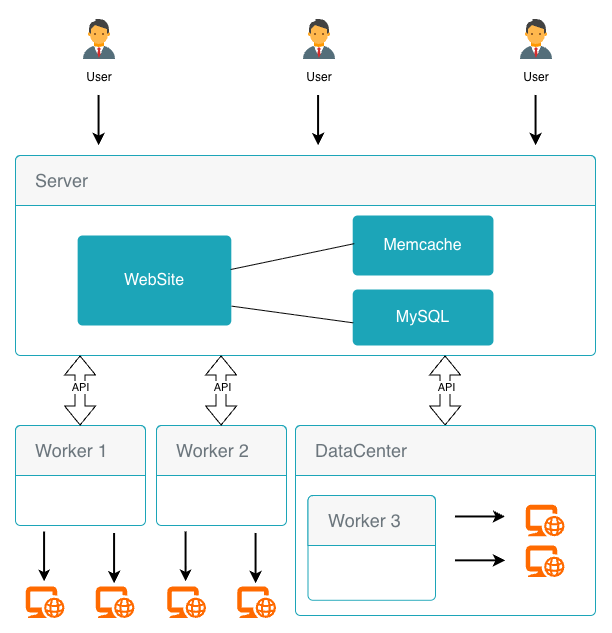

The diagram above was exported from draw.io. Its source (the exported page's mxGraphModel, read from the mxfile embedded in the PNG):
<mxGraphModel dx="1003" dy="1016" grid="1" gridSize="10" guides="1" tooltips="1" connect="1" arrows="1" fold="1" page="1" pageScale="1" pageWidth="1169" pageHeight="827" math="0" shadow="0">
  <root>
    <mxCell id="0" />
    <mxCell id="1" parent="0" />
    <mxCell id="IdkWIQN8uH3ifUmiP0ma-13" value="User" style="shape=image;verticalLabelPosition=bottom;verticalAlign=top;imageAspect=0;aspect=fixed;image=data:image/svg+xml,(base64 omitted: 1292 chars);labelBackgroundColor=#ffffff;flipH=1;" vertex="1" parent="1">
      <mxGeometry x="100" y="20" width="48" height="48" as="geometry" />
    </mxCell>
    <mxCell id="IdkWIQN8uH3ifUmiP0ma-14" value="User" style="shape=image;verticalLabelPosition=bottom;verticalAlign=top;imageAspect=0;aspect=fixed;image=data:image/svg+xml,(base64 omitted: 1292 chars);labelBackgroundColor=#ffffff;flipH=1;" vertex="1" parent="1">
      <mxGeometry x="320" y="20" width="48" height="48" as="geometry" />
    </mxCell>
    <mxCell id="IdkWIQN8uH3ifUmiP0ma-18" style="edgeStyle=none;rounded=0;orthogonalLoop=1;jettySize=auto;html=1;sourcePerimeterSpacing=5;endArrow=none;endFill=0;targetPerimeterSpacing=5;startArrow=classic;startFill=1;strokeWidth=2;" edge="1" parent="1">
      <mxGeometry relative="1" as="geometry">
        <mxPoint x="343.08" y="150" as="sourcePoint" />
        <mxPoint x="343.08" y="100" as="targetPoint" />
      </mxGeometry>
    </mxCell>
    <mxCell id="IdkWIQN8uH3ifUmiP0ma-19" value="" style="html=1;shadow=0;dashed=0;shape=mxgraph.bootstrap.rrect;rSize=5;strokeColor=#1CA5B8;html=1;whiteSpace=wrap;fillColor=#ffffff;fontColor=#1CA5B8;verticalAlign=bottom;align=left;spacing=20;spacingBottom=0;fontSize=14;" vertex="1" parent="1">
      <mxGeometry x="40" y="430" width="130" height="100" as="geometry" />
    </mxCell>
    <mxCell id="IdkWIQN8uH3ifUmiP0ma-20" value="Worker 1" style="html=1;shadow=0;dashed=0;shape=mxgraph.bootstrap.topButton;rSize=5;perimeter=none;whiteSpace=wrap;fillColor=#F7F7F7;strokeColor=#1CA5B8;fontColor=#6C767D;resizeWidth=1;fontSize=18;align=left;spacing=20;" vertex="1" parent="IdkWIQN8uH3ifUmiP0ma-19">
      <mxGeometry width="130" height="50" relative="1" as="geometry" />
    </mxCell>
    <mxCell id="IdkWIQN8uH3ifUmiP0ma-21" value="" style="html=1;shadow=0;dashed=0;shape=mxgraph.bootstrap.rrect;rSize=5;strokeColor=#1CA5B8;html=1;whiteSpace=wrap;fillColor=#ffffff;fontColor=#1CA5B8;verticalAlign=bottom;align=left;spacing=20;spacingBottom=0;fontSize=14;" vertex="1" parent="1">
      <mxGeometry x="181" y="430" width="130" height="100" as="geometry" />
    </mxCell>
    <mxCell id="IdkWIQN8uH3ifUmiP0ma-22" value="Worker 2" style="html=1;shadow=0;dashed=0;shape=mxgraph.bootstrap.topButton;rSize=5;perimeter=none;whiteSpace=wrap;fillColor=#F7F7F7;strokeColor=#1CA5B8;fontColor=#6C767D;resizeWidth=1;fontSize=18;align=left;spacing=20;" vertex="1" parent="IdkWIQN8uH3ifUmiP0ma-21">
      <mxGeometry width="130" height="50" relative="1" as="geometry" />
    </mxCell>
    <mxCell id="IdkWIQN8uH3ifUmiP0ma-25" value="" style="html=1;shadow=0;dashed=0;shape=mxgraph.bootstrap.rrect;rSize=5;strokeColor=#1CA5B8;html=1;whiteSpace=wrap;fillColor=#ffffff;fontColor=#1CA5B8;verticalAlign=bottom;align=left;spacing=20;spacingBottom=0;fontSize=14;" vertex="1" parent="1">
      <mxGeometry x="40" y="160" width="580" height="200" as="geometry" />
    </mxCell>
    <mxCell id="IdkWIQN8uH3ifUmiP0ma-26" value="Server" style="html=1;shadow=0;dashed=0;shape=mxgraph.bootstrap.topButton;rSize=5;perimeter=none;whiteSpace=wrap;fillColor=#F7F7F7;strokeColor=#1CA5B8;fontColor=#6C767D;resizeWidth=1;fontSize=18;align=left;spacing=20;" vertex="1" parent="IdkWIQN8uH3ifUmiP0ma-25">
      <mxGeometry width="579.9999999999999" height="50" relative="1" as="geometry" />
    </mxCell>
    <mxCell id="IdkWIQN8uH3ifUmiP0ma-29" value="WebSite" style="html=1;shadow=0;dashed=0;shape=mxgraph.bootstrap.rrect;rSize=5;strokeColor=none;strokeWidth=1;fillColor=#1CA5B8;fontColor=#FFFFFF;whiteSpace=wrap;align=center;verticalAlign=middle;spacingLeft=0;fontStyle=0;fontSize=16;spacing=5;" vertex="1" parent="IdkWIQN8uH3ifUmiP0ma-25">
      <mxGeometry x="62.14093023255814" y="80" width="153.67302325581394" height="90" as="geometry" />
    </mxCell>
    <mxCell id="IdkWIQN8uH3ifUmiP0ma-30" value="MySQL" style="html=1;shadow=0;dashed=0;shape=mxgraph.bootstrap.rrect;rSize=5;strokeColor=none;strokeWidth=1;fillColor=#1CA5B8;fontColor=#FFFFFF;whiteSpace=wrap;align=center;verticalAlign=middle;spacingLeft=0;fontStyle=0;fontSize=16;spacing=5;" vertex="1" parent="IdkWIQN8uH3ifUmiP0ma-25">
      <mxGeometry x="337.2093023255814" y="134" width="140.75116279069766" height="56" as="geometry" />
    </mxCell>
    <mxCell id="IdkWIQN8uH3ifUmiP0ma-31" value="Memcache" style="html=1;shadow=0;dashed=0;shape=mxgraph.bootstrap.rrect;rSize=5;strokeColor=none;strokeWidth=1;fillColor=#1CA5B8;fontColor=#FFFFFF;whiteSpace=wrap;align=center;verticalAlign=middle;spacingLeft=0;fontStyle=0;fontSize=16;spacing=5;" vertex="1" parent="IdkWIQN8uH3ifUmiP0ma-25">
      <mxGeometry x="337.2093023255814" y="60" width="140.75116279069766" height="60" as="geometry" />
    </mxCell>
    <mxCell id="IdkWIQN8uH3ifUmiP0ma-45" style="edgeStyle=none;rounded=0;orthogonalLoop=1;jettySize=auto;html=1;sourcePerimeterSpacing=5;endArrow=none;endFill=0;targetPerimeterSpacing=5;entryX=0.011;entryY=0.469;entryDx=0;entryDy=0;entryPerimeter=0;exitX=0.996;exitY=0.378;exitDx=0;exitDy=0;exitPerimeter=0;" edge="1" parent="IdkWIQN8uH3ifUmiP0ma-25" source="IdkWIQN8uH3ifUmiP0ma-29" target="IdkWIQN8uH3ifUmiP0ma-31">
      <mxGeometry relative="1" as="geometry">
        <mxPoint x="242.7906976744186" y="110" as="sourcePoint" />
        <mxPoint x="310.2325581395349" y="70" as="targetPoint" />
      </mxGeometry>
    </mxCell>
    <mxCell id="IdkWIQN8uH3ifUmiP0ma-46" style="edgeStyle=none;rounded=0;orthogonalLoop=1;jettySize=auto;html=1;sourcePerimeterSpacing=5;endArrow=none;endFill=0;targetPerimeterSpacing=5;entryX=0.003;entryY=0.595;entryDx=0;entryDy=0;entryPerimeter=0;exitX=1.003;exitY=0.785;exitDx=0;exitDy=0;exitPerimeter=0;" edge="1" parent="IdkWIQN8uH3ifUmiP0ma-25" source="IdkWIQN8uH3ifUmiP0ma-29" target="IdkWIQN8uH3ifUmiP0ma-30">
      <mxGeometry relative="1" as="geometry">
        <mxPoint x="242.7906976744186" y="190" as="sourcePoint" />
        <mxPoint x="310.2325581395349" y="170" as="targetPoint" />
      </mxGeometry>
    </mxCell>
    <mxCell id="IdkWIQN8uH3ifUmiP0ma-37" value="" style="shape=flexArrow;endArrow=classic;startArrow=classic;html=1;rounded=0;" edge="1" parent="1">
      <mxGeometry width="100" height="100" relative="1" as="geometry">
        <mxPoint x="469.58" y="430" as="sourcePoint" />
        <mxPoint x="469.58" y="360" as="targetPoint" />
      </mxGeometry>
    </mxCell>
    <mxCell id="IdkWIQN8uH3ifUmiP0ma-40" value="API" style="edgeLabel;html=1;align=center;verticalAlign=middle;resizable=0;points=[];" vertex="1" connectable="0" parent="IdkWIQN8uH3ifUmiP0ma-37">
      <mxGeometry x="0.0889" y="-1" relative="1" as="geometry">
        <mxPoint as="offset" />
      </mxGeometry>
    </mxCell>
    <mxCell id="IdkWIQN8uH3ifUmiP0ma-41" value="" style="shape=flexArrow;endArrow=classic;startArrow=classic;html=1;rounded=0;" edge="1" parent="1">
      <mxGeometry width="100" height="100" relative="1" as="geometry">
        <mxPoint x="245.58000000000004" y="430" as="sourcePoint" />
        <mxPoint x="245.58000000000004" y="360" as="targetPoint" />
      </mxGeometry>
    </mxCell>
    <mxCell id="IdkWIQN8uH3ifUmiP0ma-42" value="API" style="edgeLabel;html=1;align=center;verticalAlign=middle;resizable=0;points=[];" vertex="1" connectable="0" parent="IdkWIQN8uH3ifUmiP0ma-41">
      <mxGeometry x="0.0889" y="-1" relative="1" as="geometry">
        <mxPoint as="offset" />
      </mxGeometry>
    </mxCell>
    <mxCell id="IdkWIQN8uH3ifUmiP0ma-43" value="" style="shape=flexArrow;endArrow=classic;startArrow=classic;html=1;rounded=0;" edge="1" parent="1">
      <mxGeometry width="100" height="100" relative="1" as="geometry">
        <mxPoint x="104.58000000000001" y="430" as="sourcePoint" />
        <mxPoint x="104.58000000000001" y="360" as="targetPoint" />
      </mxGeometry>
    </mxCell>
    <mxCell id="IdkWIQN8uH3ifUmiP0ma-44" value="API" style="edgeLabel;html=1;align=center;verticalAlign=middle;resizable=0;points=[];" vertex="1" connectable="0" parent="IdkWIQN8uH3ifUmiP0ma-43">
      <mxGeometry x="0.0889" y="-1" relative="1" as="geometry">
        <mxPoint x="-1" as="offset" />
      </mxGeometry>
    </mxCell>
    <mxCell id="IdkWIQN8uH3ifUmiP0ma-47" value="User" style="shape=image;verticalLabelPosition=bottom;verticalAlign=top;imageAspect=0;aspect=fixed;image=data:image/svg+xml,(base64 omitted: 1292 chars);labelBackgroundColor=#ffffff;flipH=1;" vertex="1" parent="1">
      <mxGeometry x="537" y="20" width="48" height="48" as="geometry" />
    </mxCell>
    <mxCell id="IdkWIQN8uH3ifUmiP0ma-48" style="edgeStyle=none;rounded=0;orthogonalLoop=1;jettySize=auto;html=1;sourcePerimeterSpacing=5;endArrow=none;endFill=0;targetPerimeterSpacing=5;startArrow=classic;startFill=1;strokeWidth=2;" edge="1" parent="1">
      <mxGeometry relative="1" as="geometry">
        <mxPoint x="560.5799999999999" y="150" as="sourcePoint" />
        <mxPoint x="560.5799999999999" y="100" as="targetPoint" />
      </mxGeometry>
    </mxCell>
    <mxCell id="IdkWIQN8uH3ifUmiP0ma-49" style="edgeStyle=none;rounded=0;orthogonalLoop=1;jettySize=auto;html=1;sourcePerimeterSpacing=5;endArrow=none;endFill=0;targetPerimeterSpacing=5;startArrow=classic;startFill=1;strokeWidth=2;" edge="1" parent="1">
      <mxGeometry relative="1" as="geometry">
        <mxPoint x="123.57999999999998" y="150" as="sourcePoint" />
        <mxPoint x="123.57999999999998" y="100" as="targetPoint" />
      </mxGeometry>
    </mxCell>
    <mxCell id="IdkWIQN8uH3ifUmiP0ma-50" value="" style="html=1;shadow=0;dashed=0;shape=mxgraph.bootstrap.rrect;rSize=5;strokeColor=#1CA5B8;html=1;whiteSpace=wrap;fillColor=#ffffff;fontColor=#1CA5B8;verticalAlign=bottom;align=left;spacing=20;spacingBottom=0;fontSize=14;" vertex="1" parent="1">
      <mxGeometry x="320" y="430" width="300" height="190" as="geometry" />
    </mxCell>
    <mxCell id="IdkWIQN8uH3ifUmiP0ma-51" value="DataCenter" style="html=1;shadow=0;dashed=0;shape=mxgraph.bootstrap.topButton;rSize=5;perimeter=none;whiteSpace=wrap;fillColor=#F7F7F7;strokeColor=#1CA5B8;fontColor=#6C767D;resizeWidth=1;fontSize=18;align=left;spacing=20;" vertex="1" parent="IdkWIQN8uH3ifUmiP0ma-50">
      <mxGeometry width="300" height="50" relative="1" as="geometry" />
    </mxCell>
    <mxCell id="IdkWIQN8uH3ifUmiP0ma-52" value="" style="html=1;shadow=0;dashed=0;shape=mxgraph.bootstrap.rrect;rSize=5;strokeColor=#1CA5B8;html=1;whiteSpace=wrap;fillColor=#ffffff;fontColor=#1CA5B8;verticalAlign=bottom;align=left;spacing=20;spacingBottom=0;fontSize=14;" vertex="1" parent="IdkWIQN8uH3ifUmiP0ma-50">
      <mxGeometry x="12.5" y="70" width="127.5" height="104.8" as="geometry" />
    </mxCell>
    <mxCell id="IdkWIQN8uH3ifUmiP0ma-53" value="Worker 3" style="html=1;shadow=0;dashed=0;shape=mxgraph.bootstrap.topButton;rSize=5;perimeter=none;whiteSpace=wrap;fillColor=#F7F7F7;strokeColor=#1CA5B8;fontColor=#6C767D;resizeWidth=1;fontSize=18;align=left;spacing=20;" vertex="1" parent="IdkWIQN8uH3ifUmiP0ma-52">
      <mxGeometry width="127.5" height="50" relative="1" as="geometry" />
    </mxCell>
    <mxCell id="IdkWIQN8uH3ifUmiP0ma-54" value="" style="points=[];aspect=fixed;html=1;align=center;shadow=0;dashed=0;fillColor=#FF6A00;strokeColor=none;shape=mxgraph.alibaba_cloud.domain_and_website;" vertex="1" parent="IdkWIQN8uH3ifUmiP0ma-50">
      <mxGeometry x="230" y="79.27" width="38.988" height="31.464" as="geometry" />
    </mxCell>
    <mxCell id="IdkWIQN8uH3ifUmiP0ma-55" value="" style="points=[];aspect=fixed;html=1;align=center;shadow=0;dashed=0;fillColor=#FF6A00;strokeColor=none;shape=mxgraph.alibaba_cloud.domain_and_website;" vertex="1" parent="IdkWIQN8uH3ifUmiP0ma-50">
      <mxGeometry x="230" y="120" width="38.988" height="31.464" as="geometry" />
    </mxCell>
    <mxCell id="IdkWIQN8uH3ifUmiP0ma-58" style="edgeStyle=none;rounded=0;orthogonalLoop=1;jettySize=auto;html=1;sourcePerimeterSpacing=5;endArrow=none;endFill=0;targetPerimeterSpacing=5;startArrow=classic;startFill=1;strokeWidth=2;" edge="1" parent="IdkWIQN8uH3ifUmiP0ma-50">
      <mxGeometry relative="1" as="geometry">
        <mxPoint x="210" y="91.46279999999999" as="sourcePoint" />
        <mxPoint x="160" y="91.46279999999999" as="targetPoint" />
      </mxGeometry>
    </mxCell>
    <mxCell id="IdkWIQN8uH3ifUmiP0ma-59" style="edgeStyle=none;rounded=0;orthogonalLoop=1;jettySize=auto;html=1;sourcePerimeterSpacing=5;endArrow=none;endFill=0;targetPerimeterSpacing=5;startArrow=classic;startFill=1;strokeWidth=2;" edge="1" parent="IdkWIQN8uH3ifUmiP0ma-50">
      <mxGeometry relative="1" as="geometry">
        <mxPoint x="210" y="135.32" as="sourcePoint" />
        <mxPoint x="160" y="135.32" as="targetPoint" />
      </mxGeometry>
    </mxCell>
    <mxCell id="IdkWIQN8uH3ifUmiP0ma-60" value="" style="points=[];aspect=fixed;html=1;align=center;shadow=0;dashed=0;fillColor=#FF6A00;strokeColor=none;shape=mxgraph.alibaba_cloud.domain_and_website;" vertex="1" parent="1">
      <mxGeometry x="50" y="591" width="38.988" height="31.464" as="geometry" />
    </mxCell>
    <mxCell id="IdkWIQN8uH3ifUmiP0ma-61" value="" style="points=[];aspect=fixed;html=1;align=center;shadow=0;dashed=0;fillColor=#FF6A00;strokeColor=none;shape=mxgraph.alibaba_cloud.domain_and_website;" vertex="1" parent="1">
      <mxGeometry x="120" y="591" width="38.99" height="31.46" as="geometry" />
    </mxCell>
    <mxCell id="IdkWIQN8uH3ifUmiP0ma-62" style="edgeStyle=none;rounded=0;orthogonalLoop=1;jettySize=auto;html=1;sourcePerimeterSpacing=5;endArrow=none;endFill=0;targetPerimeterSpacing=5;startArrow=classic;startFill=1;strokeWidth=2;" edge="1" parent="1">
      <mxGeometry relative="1" as="geometry">
        <mxPoint x="69.08" y="586.54" as="sourcePoint" />
        <mxPoint x="69.08" y="536.54" as="targetPoint" />
      </mxGeometry>
    </mxCell>
    <mxCell id="IdkWIQN8uH3ifUmiP0ma-64" style="edgeStyle=none;rounded=0;orthogonalLoop=1;jettySize=auto;html=1;sourcePerimeterSpacing=5;endArrow=none;endFill=0;targetPerimeterSpacing=5;startArrow=classic;startFill=1;strokeWidth=2;" edge="1" parent="1">
      <mxGeometry relative="1" as="geometry">
        <mxPoint x="139.07999999999998" y="588" as="sourcePoint" />
        <mxPoint x="139.07999999999998" y="538" as="targetPoint" />
      </mxGeometry>
    </mxCell>
    <mxCell id="IdkWIQN8uH3ifUmiP0ma-65" value="" style="points=[];aspect=fixed;html=1;align=center;shadow=0;dashed=0;fillColor=#FF6A00;strokeColor=none;shape=mxgraph.alibaba_cloud.domain_and_website;" vertex="1" parent="1">
      <mxGeometry x="191.51" y="591" width="38.988" height="31.464" as="geometry" />
    </mxCell>
    <mxCell id="IdkWIQN8uH3ifUmiP0ma-66" value="" style="points=[];aspect=fixed;html=1;align=center;shadow=0;dashed=0;fillColor=#FF6A00;strokeColor=none;shape=mxgraph.alibaba_cloud.domain_and_website;" vertex="1" parent="1">
      <mxGeometry x="261.51" y="591" width="38.99" height="31.46" as="geometry" />
    </mxCell>
    <mxCell id="IdkWIQN8uH3ifUmiP0ma-67" style="edgeStyle=none;rounded=0;orthogonalLoop=1;jettySize=auto;html=1;sourcePerimeterSpacing=5;endArrow=none;endFill=0;targetPerimeterSpacing=5;startArrow=classic;startFill=1;strokeWidth=2;" edge="1" parent="1">
      <mxGeometry relative="1" as="geometry">
        <mxPoint x="210.58999999999997" y="586.54" as="sourcePoint" />
        <mxPoint x="210.58999999999997" y="536.54" as="targetPoint" />
      </mxGeometry>
    </mxCell>
    <mxCell id="IdkWIQN8uH3ifUmiP0ma-68" style="edgeStyle=none;rounded=0;orthogonalLoop=1;jettySize=auto;html=1;sourcePerimeterSpacing=5;endArrow=none;endFill=0;targetPerimeterSpacing=5;startArrow=classic;startFill=1;strokeWidth=2;" edge="1" parent="1">
      <mxGeometry relative="1" as="geometry">
        <mxPoint x="280.59" y="588" as="sourcePoint" />
        <mxPoint x="280.59" y="538" as="targetPoint" />
      </mxGeometry>
    </mxCell>
  </root>
</mxGraphModel>